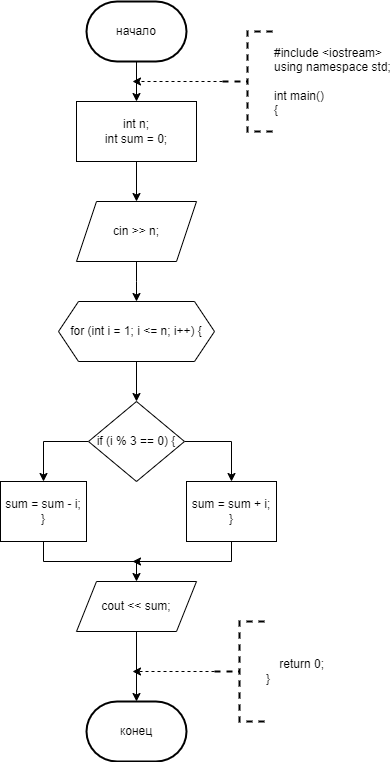

The diagram above was exported from draw.io. Its source (the exported page's mxGraphModel, read from the mxfile embedded in the PNG):
<mxGraphModel dx="1050" dy="557" grid="1" gridSize="10" guides="1" tooltips="1" connect="1" arrows="1" fold="1" page="1" pageScale="1" pageWidth="827" pageHeight="1169" math="0" shadow="0">
  <root>
    <mxCell id="0" />
    <mxCell id="1" parent="0" />
    <mxCell id="1UZjGhv3w_0cv0Nmfud6-6" value="" style="edgeStyle=orthogonalEdgeStyle;rounded=0;orthogonalLoop=1;jettySize=auto;html=1;" parent="1" source="1UZjGhv3w_0cv0Nmfud6-2" target="1UZjGhv3w_0cv0Nmfud6-4" edge="1">
      <mxGeometry relative="1" as="geometry" />
    </mxCell>
    <mxCell id="1UZjGhv3w_0cv0Nmfud6-2" value="начало" style="strokeWidth=2;html=1;shape=mxgraph.flowchart.terminator;whiteSpace=wrap;" parent="1" vertex="1">
      <mxGeometry x="364" y="60" width="100" height="60" as="geometry" />
    </mxCell>
    <mxCell id="1UZjGhv3w_0cv0Nmfud6-3" value="конец" style="strokeWidth=2;html=1;shape=mxgraph.flowchart.terminator;whiteSpace=wrap;" parent="1" vertex="1">
      <mxGeometry x="364" y="760" width="100" height="60" as="geometry" />
    </mxCell>
    <mxCell id="1UZjGhv3w_0cv0Nmfud6-7" value="" style="edgeStyle=orthogonalEdgeStyle;rounded=0;orthogonalLoop=1;jettySize=auto;html=1;" parent="1" source="1UZjGhv3w_0cv0Nmfud6-4" target="1UZjGhv3w_0cv0Nmfud6-5" edge="1">
      <mxGeometry relative="1" as="geometry" />
    </mxCell>
    <mxCell id="1UZjGhv3w_0cv0Nmfud6-4" value="&lt;div&gt;int n;&lt;/div&gt;&lt;div&gt;int sum = 0;&lt;br&gt;&lt;/div&gt;" style="rounded=0;whiteSpace=wrap;html=1;" parent="1" vertex="1">
      <mxGeometry x="354" y="160" width="120" height="60" as="geometry" />
    </mxCell>
    <mxCell id="1UZjGhv3w_0cv0Nmfud6-12" value="" style="edgeStyle=orthogonalEdgeStyle;rounded=0;orthogonalLoop=1;jettySize=auto;html=1;" parent="1" source="1UZjGhv3w_0cv0Nmfud6-5" edge="1">
      <mxGeometry relative="1" as="geometry">
        <mxPoint x="414" y="360" as="targetPoint" />
      </mxGeometry>
    </mxCell>
    <mxCell id="1UZjGhv3w_0cv0Nmfud6-5" value="cin &amp;gt;&amp;gt; n;" style="shape=parallelogram;perimeter=parallelogramPerimeter;whiteSpace=wrap;html=1;fixedSize=1;" parent="1" vertex="1">
      <mxGeometry x="354" y="260" width="120" height="60" as="geometry" />
    </mxCell>
    <mxCell id="1UZjGhv3w_0cv0Nmfud6-10" style="edgeStyle=orthogonalEdgeStyle;rounded=0;orthogonalLoop=1;jettySize=auto;html=1;exitX=0;exitY=0.5;exitDx=0;exitDy=0;exitPerimeter=0;dashed=1;" parent="1" source="1UZjGhv3w_0cv0Nmfud6-8" edge="1">
      <mxGeometry relative="1" as="geometry">
        <mxPoint x="410" y="140" as="targetPoint" />
      </mxGeometry>
    </mxCell>
    <mxCell id="1UZjGhv3w_0cv0Nmfud6-8" value="&lt;div&gt;#include &amp;lt;iostream&amp;gt;&lt;/div&gt;&lt;div&gt;using namespace std;&lt;/div&gt;&lt;div&gt;&lt;br&gt;&lt;/div&gt;&lt;div&gt;int main()&lt;/div&gt;&lt;div&gt;{&lt;/div&gt;" style="strokeWidth=2;html=1;shape=mxgraph.flowchart.annotation_2;align=left;labelPosition=right;pointerEvents=1;dashed=1;" parent="1" vertex="1">
      <mxGeometry x="500" y="90" width="50" height="100" as="geometry" />
    </mxCell>
    <mxCell id="1UZjGhv3w_0cv0Nmfud6-27" style="edgeStyle=orthogonalEdgeStyle;rounded=0;orthogonalLoop=1;jettySize=auto;html=1;exitX=0;exitY=0.5;exitDx=0;exitDy=0;exitPerimeter=0;dashed=1;" parent="1" source="1UZjGhv3w_0cv0Nmfud6-9" edge="1">
      <mxGeometry relative="1" as="geometry">
        <mxPoint x="410" y="730" as="targetPoint" />
        <Array as="points">
          <mxPoint x="420" y="730" />
          <mxPoint x="420" y="730" />
        </Array>
      </mxGeometry>
    </mxCell>
    <mxCell id="1UZjGhv3w_0cv0Nmfud6-9" value="&lt;div&gt;&amp;nbsp; &amp;nbsp; return 0;&lt;/div&gt;&lt;div&gt;}&lt;/div&gt;" style="strokeWidth=2;html=1;shape=mxgraph.flowchart.annotation_2;align=left;labelPosition=right;pointerEvents=1;dashed=1;" parent="1" vertex="1">
      <mxGeometry x="492" y="680" width="50" height="100" as="geometry" />
    </mxCell>
    <mxCell id="1UZjGhv3w_0cv0Nmfud6-50" value="" style="edgeStyle=orthogonalEdgeStyle;rounded=0;orthogonalLoop=1;jettySize=auto;html=1;" parent="1" source="1UZjGhv3w_0cv0Nmfud6-48" target="1UZjGhv3w_0cv0Nmfud6-49" edge="1">
      <mxGeometry relative="1" as="geometry" />
    </mxCell>
    <mxCell id="1UZjGhv3w_0cv0Nmfud6-48" value="for (int i = 1; i &amp;lt;= n; i++) {" style="shape=hexagon;perimeter=hexagonPerimeter2;whiteSpace=wrap;html=1;fixedSize=1;" parent="1" vertex="1">
      <mxGeometry x="336" y="360" width="156" height="60" as="geometry" />
    </mxCell>
    <mxCell id="1UZjGhv3w_0cv0Nmfud6-52" style="edgeStyle=orthogonalEdgeStyle;rounded=0;orthogonalLoop=1;jettySize=auto;html=1;exitX=0;exitY=0.5;exitDx=0;exitDy=0;entryX=0.5;entryY=0;entryDx=0;entryDy=0;" parent="1" source="1UZjGhv3w_0cv0Nmfud6-49" target="1UZjGhv3w_0cv0Nmfud6-51" edge="1">
      <mxGeometry relative="1" as="geometry" />
    </mxCell>
    <mxCell id="1UZjGhv3w_0cv0Nmfud6-58" style="edgeStyle=orthogonalEdgeStyle;rounded=0;orthogonalLoop=1;jettySize=auto;html=1;exitX=1;exitY=0.5;exitDx=0;exitDy=0;entryX=0.5;entryY=0;entryDx=0;entryDy=0;" parent="1" source="1UZjGhv3w_0cv0Nmfud6-49" target="1UZjGhv3w_0cv0Nmfud6-57" edge="1">
      <mxGeometry relative="1" as="geometry" />
    </mxCell>
    <mxCell id="1UZjGhv3w_0cv0Nmfud6-49" value="if (i % 3 == 0) {" style="rhombus;whiteSpace=wrap;html=1;" parent="1" vertex="1">
      <mxGeometry x="366" y="460" width="96" height="80" as="geometry" />
    </mxCell>
    <mxCell id="1UZjGhv3w_0cv0Nmfud6-54" style="edgeStyle=orthogonalEdgeStyle;rounded=0;orthogonalLoop=1;jettySize=auto;html=1;exitX=0.5;exitY=1;exitDx=0;exitDy=0;entryX=0.5;entryY=0;entryDx=0;entryDy=0;" parent="1" source="1UZjGhv3w_0cv0Nmfud6-51" edge="1">
      <mxGeometry relative="1" as="geometry">
        <mxPoint x="414" y="640" as="targetPoint" />
        <Array as="points">
          <mxPoint x="321" y="620" />
          <mxPoint x="414" y="620" />
        </Array>
      </mxGeometry>
    </mxCell>
    <mxCell id="1UZjGhv3w_0cv0Nmfud6-51" value="&lt;div&gt;sum = sum - i;&lt;span style=&quot;&quot;&gt;&lt;/span&gt;&lt;/div&gt;&lt;div&gt;}&lt;/div&gt;" style="rounded=0;whiteSpace=wrap;html=1;" parent="1" vertex="1">
      <mxGeometry x="278" y="540" width="86" height="60" as="geometry" />
    </mxCell>
    <mxCell id="1UZjGhv3w_0cv0Nmfud6-59" style="edgeStyle=orthogonalEdgeStyle;rounded=0;orthogonalLoop=1;jettySize=auto;html=1;exitX=0.5;exitY=1;exitDx=0;exitDy=0;" parent="1" source="1UZjGhv3w_0cv0Nmfud6-57" edge="1">
      <mxGeometry relative="1" as="geometry">
        <mxPoint x="410" y="620" as="targetPoint" />
        <Array as="points">
          <mxPoint x="509" y="620" />
        </Array>
      </mxGeometry>
    </mxCell>
    <mxCell id="1UZjGhv3w_0cv0Nmfud6-57" value="&lt;div&gt;sum = sum + i;&lt;span style=&quot;&quot;&gt;&lt;/span&gt;&lt;/div&gt;&lt;div&gt;}&lt;/div&gt;" style="rounded=0;whiteSpace=wrap;html=1;" parent="1" vertex="1">
      <mxGeometry x="464" y="540" width="90" height="60" as="geometry" />
    </mxCell>
    <mxCell id="1UZjGhv3w_0cv0Nmfud6-62" value="" style="edgeStyle=orthogonalEdgeStyle;rounded=0;orthogonalLoop=1;jettySize=auto;html=1;" parent="1" source="1UZjGhv3w_0cv0Nmfud6-61" target="1UZjGhv3w_0cv0Nmfud6-3" edge="1">
      <mxGeometry relative="1" as="geometry" />
    </mxCell>
    <mxCell id="1UZjGhv3w_0cv0Nmfud6-61" value="cout &amp;lt;&amp;lt; sum;" style="shape=parallelogram;perimeter=parallelogramPerimeter;whiteSpace=wrap;html=1;fixedSize=1;" parent="1" vertex="1">
      <mxGeometry x="354" y="640" width="120" height="50" as="geometry" />
    </mxCell>
  </root>
</mxGraphModel>